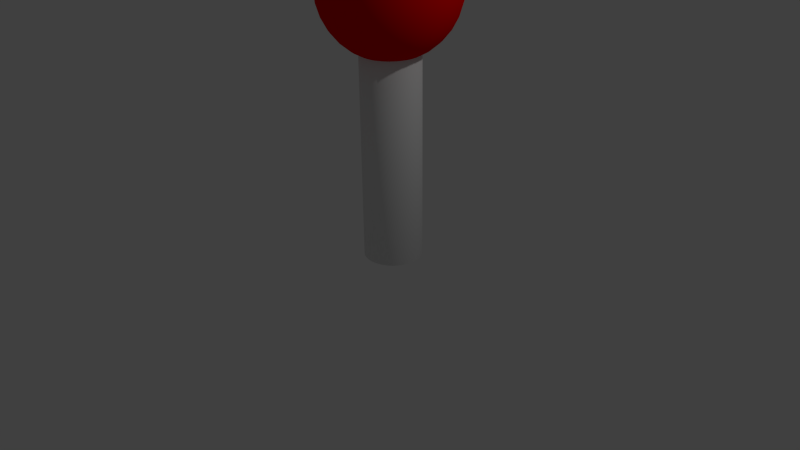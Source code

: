 # Source: JoyStick1.blend  (saved by Blender 2.75.0; exported with 4.5.12 LTS)
import bpy
from mathutils import Matrix  # noqa: F401  (used for matrix-valued properties, if any)

bpy.ops.wm.read_factory_settings(use_empty=True)
scene = bpy.context.scene
scene.name = 'Scene'

# ---- collections
col_collection_1 = bpy.data.collections.new('Collection 1'); scene.collection.children.link(col_collection_1)

# ---- materials (node trees are filled in below, after node groups)
mat_material_002 = bpy.data.materials.new('Material.002')
mat_material_002.alpha_threshold = 0.0
mat_material_002.use_transparent_shadow = False
mat_material_002.roughness = 0.5
mat_material_001 = bpy.data.materials.new('Material.001')
mat_material_001.alpha_threshold = 0.0
mat_material_001.use_transparent_shadow = False
mat_material_001.diffuse_color = (0.8, 0.0, 0.0008071, 1.0)
mat_material_001.roughness = 0.5

# ---- material node trees

# ---- world
world_world = bpy.data.worlds.new('World'); scene.world = world_world
world_world.color = (0.05088, 0.05088, 0.05088)
world_world.use_sun_shadow = False
world_world.sun_shadow_jitter_overblur = 0.0
world_world.cycles.sampling_method = 'MANUAL'
world_world.cycles.sample_map_resolution = 256

# ---- cameras
cam_camera = bpy.data.cameras.new('Camera')
cam_camera.clip_end = 100.0
cam_camera.lens = 35.0
cam_camera.sensor_width = 32.0
cam_camera.sensor_height = 18.0
cam_camera.ortho_scale = 7.314
cam_camera.dof.focus_distance = 0.0
cam_camera.dof.aperture_fstop = 128.0

# ---- lights
light_lamp = bpy.data.lights.new('Lamp', 'POINT')
light_lamp.transmission_factor = 0.0
light_lamp.cutoff_distance = 30.0
light_lamp.energy = 100.0
light_lamp.shadow_buffer_clip_start = 1.001
light_lamp.shadow_soft_size = 0.1
light_lamp.shadow_maximum_resolution = 0.006
light_lamp.use_absolute_resolution = True
light_lamp.cycles.use_multiple_importance_sampling = False

# ---- meshes
me_cylinder = bpy.data.meshes.new('Cylinder')
me_cylinder.from_pydata([(-0.4265, -0.01135, 2.063), (-0.8586, -0.01135, 2.027), (-1.257, -0.01135, 1.97), (-1.606, -0.01135, 1.892), (-1.892, -0.01135, 1.798), (-2.105, -0.01135, 1.69), (-2.236, -0.01135, 1.573), (-2.28, -0.01135, 1.452), (-2.236, -0.01135, 1.331), (-2.105, -0.01135, 1.214), (-1.892, -0.01135, 1.106), (-1.606, -0.01135, 1.012), (-1.257, -0.01135, 0.9344), (-0.8586, -0.01135, 0.8769), (-0.4265, -0.01135, 0.8415), (-0.4179, 0.07631, 2.063), (-0.8416, 0.1606, 2.027), (-1.232, 0.2383, 1.97), (-1.574, 0.3064, 1.892), (-1.855, 0.3623, 1.798), (-2.064, 0.4038, 1.69), (-2.193, 0.4294, 1.573), (-2.236, 0.438, 1.452), (-2.193, 0.4294, 1.331), (-2.064, 0.4038, 1.214), (-1.855, 0.3623, 1.106), (-1.574, 0.3064, 1.012), (-1.232, 0.2383, 0.9344), (-0.8416, 0.1606, 0.8769), (-0.4179, 0.07631, 0.8415), (-0.3923, 0.1606, 2.063), (-0.7915, 0.3259, 2.027), (-1.159, 0.4783, 1.97), (-1.482, 0.6119, 1.892), (-1.746, 0.7215, 1.798), (-1.943, 0.803, 1.69), (-2.064, 0.8531, 1.573), (-2.105, 0.8701, 1.452), (-2.064, 0.8531, 1.331), (-1.943, 0.803, 1.214), (-1.746, 0.7215, 1.106), (-1.482, 0.6119, 1.012), (-1.159, 0.4783, 0.9344), (-0.7915, 0.3259, 0.8769), (-0.3923, 0.1606, 0.8415), (-0.3508, 0.2383, 2.063), (-0.71, 0.4783, 2.027), (-1.041, 0.6996, 1.97), (-1.331, 0.8935, 1.892), (-1.569, 1.053, 1.798), (-1.746, 1.171, 1.69), (-1.855, 1.244, 1.573), (-1.892, 1.268, 1.452), (-1.855, 1.244, 1.331), (-1.746, 1.171, 1.214), (-1.569, 1.053, 1.106), (-1.331, 0.8935, 1.012), (-1.041, 0.6996, 0.9344), (-0.71, 0.4783, 0.8769), (-0.3508, 0.2383, 0.8415), (-0.2949, 0.3064, 2.063), (-0.6004, 0.6119, 2.027), (-0.882, 0.8935, 1.97), (-1.129, 1.14, 1.892), (-1.331, 1.343, 1.798), (-1.482, 1.493, 1.69), (-1.574, 1.586, 1.573), (-1.606, 1.617, 1.452), (-1.574, 1.586, 1.331), (-1.482, 1.493, 1.214), (-1.331, 1.343, 1.106), (-1.129, 1.14, 1.012), (-0.882, 0.8935, 0.9344), (-0.6004, 0.6119, 0.8769), (-0.2949, 0.3064, 0.8415), (-0.2268, 0.3623, 2.063), (-0.4668, 0.7215, 2.027), (-0.6881, 1.053, 1.97), (-0.882, 1.343, 1.892), (-1.041, 1.581, 1.798), (-1.159, 1.758, 1.69), (-1.232, 1.867, 1.573), (-1.257, 1.904, 1.452), (-1.232, 1.867, 1.331), (-1.159, 1.758, 1.214), (-1.041, 1.581, 1.106), (-0.882, 1.343, 1.012), (-0.6881, 1.053, 0.9344), (-0.4668, 0.7215, 0.8769), (-0.2268, 0.3623, 0.8415), (-0.1491, 0.4038, 2.063), (-0.3145, 0.803, 2.027), (-0.4668, 1.171, 1.97), (-0.6004, 1.493, 1.892), (-0.71, 1.758, 1.798), (-0.7915, 1.955, 1.69), (-0.8416, 2.076, 1.573), (-0.8586, 2.117, 1.452), (-0.8416, 2.076, 1.331), (-0.7915, 1.955, 1.214), (-0.71, 1.758, 1.106), (-0.6004, 1.493, 1.012), (-0.4668, 1.171, 0.9344), (-0.3145, 0.803, 0.8769), (-0.1491, 0.4038, 0.8415), (-0.06481, 0.4294, 2.063), (-0.1491, 0.8531, 2.027), (-0.2268, 1.244, 1.97), (-0.2949, 1.586, 1.892), (-0.3508, 1.867, 1.798), (-0.3923, 2.076, 1.69), (-0.4179, 2.204, 1.573), (-0.4265, 2.248, 1.452), (-0.4179, 2.204, 1.331), (-0.3923, 2.076, 1.214), (-0.3508, 1.867, 1.106), (-0.2949, 1.586, 1.012), (-0.2268, 1.244, 0.9344), (-0.1491, 0.8531, 0.8769), (-0.06481, 0.4294, 0.8415), (0.02285, 0.438, 2.063), (0.02285, 0.8701, 2.027), (0.02285, 1.268, 1.97), (0.02285, 1.617, 1.892), (0.02285, 1.904, 1.798), (0.02285, 2.117, 1.69), (0.02285, 2.248, 1.573), (0.02285, 2.292, 1.452), (0.02285, 2.248, 1.331), (0.02285, 2.117, 1.214), (0.02285, 1.904, 1.106), (0.02285, 1.617, 1.012), (0.02285, 1.268, 0.9344), (0.02285, 0.8701, 0.8769), (0.02285, 0.438, 0.8415), (0.1105, 0.4294, 2.063), (0.1948, 0.8531, 2.027), (0.2725, 1.244, 1.97), (0.3406, 1.586, 1.892), (0.3965, 1.867, 1.798), (0.438, 2.076, 1.69), (0.4636, 2.204, 1.573), (0.4722, 2.248, 1.452), (0.4636, 2.204, 1.331), (0.438, 2.076, 1.214), (0.3965, 1.867, 1.106), (0.3406, 1.586, 1.012), (0.2725, 1.244, 0.9344), (0.1948, 0.8531, 0.8769), (0.1105, 0.4294, 0.8415), (0.1948, 0.4038, 2.063), (0.3601, 0.803, 2.027), (0.5125, 1.171, 1.97), (0.6461, 1.493, 1.892), (0.7557, 1.758, 1.798), (0.8372, 1.955, 1.69), (0.8873, 2.076, 1.573), (0.9043, 2.117, 1.452), (0.8873, 2.076, 1.331), (0.8372, 1.955, 1.214), (0.7557, 1.758, 1.106), (0.6461, 1.493, 1.012), (0.5125, 1.171, 0.9344), (0.3601, 0.803, 0.8769), (0.1948, 0.4038, 0.8415), (0.2725, 0.3623, 2.063), (0.5125, 0.7215, 2.027), (0.7338, 1.053, 1.97), (0.9277, 1.343, 1.892), (1.087, 1.581, 1.798), (1.205, 1.758, 1.69), (1.278, 1.867, 1.573), (1.302, 1.904, 1.452), (1.278, 1.867, 1.331), (1.205, 1.758, 1.214), (1.087, 1.581, 1.106), (0.9277, 1.343, 1.012), (0.7338, 1.053, 0.9344), (0.5125, 0.7215, 0.8769), (0.2725, 0.3623, 0.8415), (0.3406, 0.3064, 2.063), (0.6461, 0.6119, 2.027), (0.9277, 0.8935, 1.97), (1.174, 1.14, 1.892), (1.377, 1.343, 1.798), (1.528, 1.493, 1.69), (1.62, 1.586, 1.573), (1.651, 1.617, 1.452), (1.62, 1.586, 1.331), (1.528, 1.493, 1.214), (1.377, 1.343, 1.106), (1.174, 1.14, 1.012), (0.9277, 0.8935, 0.9344), (0.6461, 0.6119, 0.8769), (0.3406, 0.3064, 0.8415), (0.3965, 0.2383, 2.063), (0.7557, 0.4783, 2.027), (1.087, 0.6996, 1.97), (1.377, 0.8935, 1.892), (1.615, 1.053, 1.798), (1.792, 1.171, 1.69), (1.901, 1.244, 1.573), (1.938, 1.268, 1.452), (1.901, 1.244, 1.331), (1.792, 1.171, 1.214), (1.615, 1.053, 1.106), (1.377, 0.8935, 1.012), (1.087, 0.6996, 0.9344), (0.7557, 0.4783, 0.8769), (0.3965, 0.2383, 0.8415), (0.438, 0.1606, 2.063), (0.8372, 0.3259, 2.027), (1.205, 0.4783, 1.97), (1.528, 0.6119, 1.892), (1.792, 0.7215, 1.798), (1.989, 0.803, 1.69), (2.11, 0.8531, 1.573), (2.151, 0.8701, 1.452), (2.11, 0.8531, 1.331), (1.989, 0.803, 1.214), (1.792, 0.7215, 1.106), (1.528, 0.6119, 1.012), (1.205, 0.4783, 0.9344), (0.8372, 0.3259, 0.8769), (0.438, 0.1606, 0.8415), (0.4636, 0.07631, 2.063), (0.8873, 0.1606, 2.027), (1.278, 0.2383, 1.97), (1.62, 0.3064, 1.892), (1.901, 0.3623, 1.798), (2.11, 0.4038, 1.69), (2.238, 0.4294, 1.573), (2.282, 0.438, 1.452), (2.238, 0.4294, 1.331), (2.11, 0.4038, 1.214), (1.901, 0.3623, 1.106), (1.62, 0.3064, 1.012), (1.278, 0.2383, 0.9344), (0.8873, 0.1606, 0.8769), (0.4636, 0.07631, 0.8415), (0.4722, -0.01135, 2.063), (0.9043, -0.01135, 2.027), (1.302, -0.01135, 1.97), (1.651, -0.01135, 1.892), (1.938, -0.01135, 1.798), (2.151, -0.01135, 1.69), (2.282, -0.01135, 1.573), (2.326, -0.01135, 1.452), (2.282, -0.01135, 1.331), (2.151, -0.01135, 1.214), (1.938, -0.01135, 1.106), (1.651, -0.01135, 1.012), (1.302, -0.01135, 0.9344), (0.9043, -0.01135, 0.8769), (0.4722, -0.01135, 0.8415), (0.4636, -0.09901, 2.063), (0.8873, -0.1833, 2.027), (1.278, -0.261, 1.97), (1.62, -0.3291, 1.892), (1.901, -0.385, 1.798), (2.11, -0.4265, 1.69), (2.238, -0.4521, 1.573), (2.282, -0.4607, 1.452), (2.238, -0.4521, 1.331), (2.11, -0.4265, 1.214), (1.901, -0.385, 1.106), (1.62, -0.3291, 1.012), (1.278, -0.261, 0.9344), (0.8873, -0.1833, 0.8769), (0.4636, -0.09901, 0.8415), (0.438, -0.1833, 2.063), (0.8372, -0.3486, 2.027), (1.205, -0.501, 1.97), (1.528, -0.6346, 1.892), (1.792, -0.7442, 1.798), (1.989, -0.8257, 1.69), (2.11, -0.8758, 1.573), (2.151, -0.8928, 1.452), (2.11, -0.8758, 1.331), (1.989, -0.8257, 1.214), (1.792, -0.7442, 1.106), (1.528, -0.6346, 1.012), (1.205, -0.501, 0.9344), (0.8372, -0.3486, 0.8769), (0.438, -0.1833, 0.8415), (0.3965, -0.261, 2.063), (0.7557, -0.501, 2.027), (1.087, -0.7223, 1.97), (1.377, -0.9162, 1.892), (1.615, -1.075, 1.798), (1.792, -1.194, 1.69), (1.901, -1.266, 1.573), (1.938, -1.291, 1.452), (1.901, -1.266, 1.331), (1.792, -1.194, 1.214), (1.615, -1.075, 1.106), (1.377, -0.9162, 1.012), (1.087, -0.7223, 0.9344), (0.7557, -0.501, 0.8769), (0.3965, -0.261, 0.8415), (0.3406, -0.3291, 2.063), (0.6461, -0.6346, 2.027), (0.9277, -0.9162, 1.97), (1.174, -1.163, 1.892), (1.377, -1.366, 1.798), (1.528, -1.516, 1.69), (1.62, -1.609, 1.573), (1.651, -1.64, 1.452), (1.62, -1.609, 1.331), (1.528, -1.516, 1.214), (1.377, -1.366, 1.106), (1.174, -1.163, 1.012), (0.9277, -0.9162, 0.9344), (0.6461, -0.6346, 0.8769), (0.3406, -0.3291, 0.8415), (0.2725, -0.385, 2.063), (0.5125, -0.7442, 2.027), (0.7338, -1.075, 1.97), (0.9277, -1.366, 1.892), (1.087, -1.604, 1.798), (1.205, -1.781, 1.69), (1.278, -1.89, 1.573), (1.302, -1.926, 1.452), (1.278, -1.89, 1.331), (1.205, -1.781, 1.214), (1.087, -1.604, 1.106), (0.9277, -1.366, 1.012), (0.7338, -1.075, 0.9344), (0.5125, -0.7442, 0.8769), (0.2725, -0.385, 0.8415), (0.02285, -0.01135, 0.8295), (0.1948, -0.4265, 2.063), (0.3601, -0.8257, 2.027), (0.5125, -1.194, 1.97), (0.6461, -1.516, 1.892), (0.7557, -1.781, 1.798), (0.8372, -1.977, 1.69), (0.8873, -2.098, 1.573), (0.9043, -2.139, 1.452), (0.8873, -2.098, 1.331), (0.8372, -1.977, 1.214), (0.7557, -1.781, 1.106), (0.6461, -1.516, 1.012), (0.5125, -1.194, 0.9344), (0.3601, -0.8257, 0.8769), (0.1948, -0.4265, 0.8415), (0.1105, -0.4521, 2.063), (0.1948, -0.8758, 2.027), (0.2725, -1.266, 1.97), (0.3406, -1.609, 1.892), (0.3965, -1.89, 1.798), (0.438, -2.098, 1.69), (0.4636, -2.227, 1.573), (0.4722, -2.27, 1.452), (0.4636, -2.227, 1.331), (0.438, -2.098, 1.214), (0.3965, -1.89, 1.106), (0.3406, -1.609, 1.012), (0.2725, -1.266, 0.9344), (0.1948, -0.8758, 0.8769), (0.1105, -0.4521, 0.8415), (0.02285, -0.4607, 2.063), (0.02285, -0.8928, 2.027), (0.02285, -1.291, 1.97), (0.02285, -1.64, 1.892), (0.02285, -1.926, 1.798), (0.02285, -2.139, 1.69), (0.02285, -2.27, 1.573), (0.02285, -2.315, 1.452), (0.02285, -2.27, 1.331), (0.02285, -2.139, 1.214), (0.02285, -1.926, 1.106), (0.02285, -1.64, 1.012), (0.02285, -1.291, 0.9344), (0.02285, -0.8928, 0.8769), (0.02285, -0.4607, 0.8415), (-0.06481, -0.4521, 2.063), (-0.1491, -0.8758, 2.027), (-0.2268, -1.266, 1.97), (-0.2949, -1.609, 1.892), (-0.3508, -1.89, 1.798), (-0.3923, -2.098, 1.69), (-0.4179, -2.227, 1.573), (-0.4265, -2.27, 1.452), (-0.4179, -2.227, 1.331), (-0.3923, -2.098, 1.214), (-0.3508, -1.89, 1.106), (-0.2949, -1.609, 1.012), (-0.2268, -1.266, 0.9344), (-0.1491, -0.8758, 0.8769), (-0.06481, -0.4521, 0.8415), (-0.1491, -0.4265, 2.063), (-0.3145, -0.8257, 2.027), (-0.4668, -1.194, 1.97), (-0.6004, -1.516, 1.892), (-0.71, -1.781, 1.798), (-0.7915, -1.977, 1.69), (-0.8416, -2.098, 1.573), (-0.8586, -2.139, 1.452), (-0.8416, -2.098, 1.331), (-0.7915, -1.977, 1.214), (-0.71, -1.781, 1.106), (-0.6004, -1.516, 1.012), (-0.4668, -1.194, 0.9344), (-0.3145, -0.8257, 0.8769), (-0.1491, -0.4265, 0.8415), (-0.2268, -0.385, 2.063), (-0.4668, -0.7442, 2.027), (-0.6881, -1.075, 1.97), (-0.882, -1.366, 1.892), (-1.041, -1.604, 1.798), (-1.159, -1.781, 1.69), (-1.232, -1.89, 1.573), (-1.257, -1.926, 1.452), (-1.232, -1.89, 1.331), (-1.159, -1.781, 1.214), (-1.041, -1.604, 1.106), (-0.882, -1.366, 1.012), (-0.6881, -1.075, 0.9344), (-0.4668, -0.7442, 0.8769), (-0.2268, -0.385, 0.8415), (-0.2949, -0.3291, 2.063), (-0.6004, -0.6346, 2.027), (-0.882, -0.9162, 1.97), (-1.129, -1.163, 1.892), (-1.331, -1.365, 1.798), (-1.482, -1.516, 1.69), (-1.574, -1.609, 1.573), (-1.606, -1.64, 1.452), (-1.574, -1.609, 1.331), (-1.482, -1.516, 1.214), (-1.331, -1.365, 1.106), (-1.129, -1.163, 1.012), (-0.882, -0.9162, 0.9344), (-0.6004, -0.6346, 0.8769), (-0.2949, -0.3291, 0.8415), (-0.3508, -0.261, 2.063), (-0.71, -0.501, 2.027), (-1.041, -0.7223, 1.97), (-1.331, -0.9162, 1.892), (-1.569, -1.075, 1.798), (-1.746, -1.194, 1.69), (-1.855, -1.266, 1.573), (-1.892, -1.291, 1.452), (-1.855, -1.266, 1.331), (-1.746, -1.194, 1.214), (-1.569, -1.075, 1.106), (-1.331, -0.9162, 1.012), (-1.041, -0.7223, 0.9344), (-0.71, -0.501, 0.8769), (-0.3508, -0.261, 0.8415), (0.02285, -0.01135, 2.075), (-0.3923, -0.1833, 2.063), (-0.7915, -0.3486, 2.027), (-1.159, -0.501, 1.97), (-1.482, -0.6346, 1.892), (-1.746, -0.7442, 1.798), (-1.943, -0.8257, 1.69), (-2.064, -0.8758, 1.573), (-2.105, -0.8928, 1.452), (-2.064, -0.8758, 1.331), (-1.943, -0.8257, 1.214), (-1.746, -0.7442, 1.106), (-1.482, -0.6346, 1.012), (-1.159, -0.501, 0.9344), (-0.7915, -0.3486, 0.8769), (-0.3923, -0.1833, 0.8415), (-0.4179, -0.09901, 2.063), (-0.8416, -0.1833, 2.027), (-1.232, -0.261, 1.97), (-1.574, -0.3291, 1.892), (-1.855, -0.385, 1.798), (-2.064, -0.4265, 1.69), (-2.193, -0.4521, 1.573), (-2.236, -0.4607, 1.452), (-2.193, -0.4521, 1.331), (-2.064, -0.4265, 1.214), (-1.855, -0.385, 1.106), (-1.574, -0.3291, 1.012), (-1.232, -0.261, 0.9344), (-0.8416, -0.1833, 0.8769), (-0.4179, -0.09901, 0.8415), (0.0, 1.0, -1.0), (0.0, 1.0, 1.0), (0.1951, 0.9808, -1.0), (0.1951, 0.9808, 1.0), (0.3827, 0.9239, -1.0), (0.3827, 0.9239, 1.0), (0.5556, 0.8315, -1.0), (0.5556, 0.8315, 1.0), (0.7071, 0.7071, -1.0), (0.7071, 0.7071, 1.0), (0.8315, 0.5556, -1.0), (0.8315, 0.5556, 1.0), (0.9239, 0.3827, -1.0), (0.9239, 0.3827, 1.0), (0.9808, 0.1951, -1.0), (0.9808, 0.1951, 1.0), (1.0, 7.55e-08, -1.0), (1.0, 7.55e-08, 1.0), (0.9808, -0.1951, -1.0), (0.9808, -0.1951, 1.0), (0.9239, -0.3827, -1.0), (0.9239, -0.3827, 1.0), (0.8315, -0.5556, -1.0), (0.8315, -0.5556, 1.0), (0.7071, -0.7071, -1.0), (0.7071, -0.7071, 1.0), (0.5556, -0.8315, -1.0), (0.5556, -0.8315, 1.0), (0.3827, -0.9239, -1.0), (0.3827, -0.9239, 1.0), (0.1951, -0.9808, -1.0), (0.1951, -0.9808, 1.0), (-3.258e-07, -1.0, -1.0), (-3.258e-07, -1.0, 1.0), (-0.1951, -0.9808, -1.0), (-0.1951, -0.9808, 1.0), (-0.3827, -0.9239, -1.0), (-0.3827, -0.9239, 1.0), (-0.5556, -0.8315, -1.0), (-0.5556, -0.8315, 1.0), (-0.7071, -0.7071, -1.0), (-0.7071, -0.7071, 1.0), (-0.8315, -0.5556, -1.0), (-0.8315, -0.5556, 1.0), (-0.9239, -0.3827, -1.0), (-0.9239, -0.3827, 1.0), (-0.9808, -0.1951, -1.0), (-0.9808, -0.1951, 1.0), (-1.0, 9.656e-07, -1.0), (-1.0, 9.656e-07, 1.0), (-0.9808, 0.1951, -1.0), (-0.9808, 0.1951, 1.0), (-0.9239, 0.3827, -1.0), (-0.9239, 0.3827, 1.0), (-0.8315, 0.5556, -1.0), (-0.8315, 0.5556, 1.0), (-0.7071, 0.7071, -1.0), (-0.7071, 0.7071, 1.0), (-0.5556, 0.8315, -1.0), (-0.5556, 0.8315, 1.0), (-0.3827, 0.9239, -1.0), (-0.3827, 0.9239, 1.0), (-0.1951, 0.9808, -1.0), (-0.1951, 0.9808, 1.0)], [], [(3, 2, 17, 18), (11, 10, 25, 26), (4, 3, 18, 19), (12, 11, 26, 27), (5, 4, 19, 20), (13, 12, 27, 28), (6, 5, 20, 21), (14, 13, 28, 29), (7, 6, 21, 22), (8, 7, 22, 23), (1, 0, 15, 16), (9, 8, 23, 24), (2, 1, 16, 17), (10, 9, 24, 25), (17, 16, 31, 32), (25, 24, 39, 40), (18, 17, 32, 33), (26, 25, 40, 41), (19, 18, 33, 34), (27, 26, 41, 42), (20, 19, 34, 35), (28, 27, 42, 43), (21, 20, 35, 36), (29, 28, 43, 44), (22, 21, 36, 37), (23, 22, 37, 38), (16, 15, 30, 31), (24, 23, 38, 39), (36, 35, 50, 51), (44, 43, 58, 59), (37, 36, 51, 52), (38, 37, 52, 53), (31, 30, 45, 46), (39, 38, 53, 54), (32, 31, 46, 47), (40, 39, 54, 55), (33, 32, 47, 48), (41, 40, 55, 56), (34, 33, 48, 49), (42, 41, 56, 57), (35, 34, 49, 50), (43, 42, 57, 58), (55, 54, 69, 70), (48, 47, 62, 63), (56, 55, 70, 71), (49, 48, 63, 64), (57, 56, 71, 72), (50, 49, 64, 65), (58, 57, 72, 73), (51, 50, 65, 66), (59, 58, 73, 74), (52, 51, 66, 67), (53, 52, 67, 68), (46, 45, 60, 61), (54, 53, 68, 69), (47, 46, 61, 62), (74, 73, 88, 89), (67, 66, 81, 82), (68, 67, 82, 83), (61, 60, 75, 76), (69, 68, 83, 84), (62, 61, 76, 77), (70, 69, 84, 85), (63, 62, 77, 78), (71, 70, 85, 86), (64, 63, 78, 79), (72, 71, 86, 87), (65, 64, 79, 80), (73, 72, 87, 88), (66, 65, 80, 81), (78, 77, 92, 93), (86, 85, 100, 101), (79, 78, 93, 94), (87, 86, 101, 102), (80, 79, 94, 95), (88, 87, 102, 103), (81, 80, 95, 96), (89, 88, 103, 104), (82, 81, 96, 97), (83, 82, 97, 98), (76, 75, 90, 91), (84, 83, 98, 99), (77, 76, 91, 92), (85, 84, 99, 100), (97, 96, 111, 112), (98, 97, 112, 113), (91, 90, 105, 106), (99, 98, 113, 114), (92, 91, 106, 107), (100, 99, 114, 115), (93, 92, 107, 108), (101, 100, 115, 116), (94, 93, 108, 109), (102, 101, 116, 117), (95, 94, 109, 110), (103, 102, 117, 118), (96, 95, 110, 111), (104, 103, 118, 119), (116, 115, 130, 131), (109, 108, 123, 124), (117, 116, 131, 132), (110, 109, 124, 125), (118, 117, 132, 133), (111, 110, 125, 126), (119, 118, 133, 134), (112, 111, 126, 127), (113, 112, 127, 128), (106, 105, 120, 121), (114, 113, 128, 129), (107, 106, 121, 122), (115, 114, 129, 130), (108, 107, 122, 123), (128, 127, 142, 143), (121, 120, 135, 136), (129, 128, 143, 144), (122, 121, 136, 137), (130, 129, 144, 145), (123, 122, 137, 138), (131, 130, 145, 146), (124, 123, 138, 139), (132, 131, 146, 147), (125, 124, 139, 140), (133, 132, 147, 148), (126, 125, 140, 141), (134, 133, 148, 149), (127, 126, 141, 142), (147, 146, 161, 162), (140, 139, 154, 155), (148, 147, 162, 163), (141, 140, 155, 156), (149, 148, 163, 164), (142, 141, 156, 157), (143, 142, 157, 158), (136, 135, 150, 151), (144, 143, 158, 159), (137, 136, 151, 152), (145, 144, 159, 160), (138, 137, 152, 153), (146, 145, 160, 161), (139, 138, 153, 154), (151, 150, 165, 166), (159, 158, 173, 174), (152, 151, 166, 167), (160, 159, 174, 175), (153, 152, 167, 168), (161, 160, 175, 176), (154, 153, 168, 169), (162, 161, 176, 177), (155, 154, 169, 170), (163, 162, 177, 178), (156, 155, 170, 171), (164, 163, 178, 179), (157, 156, 171, 172), (158, 157, 172, 173), (170, 169, 184, 185), (178, 177, 192, 193), (171, 170, 185, 186), (179, 178, 193, 194), (172, 171, 186, 187), (173, 172, 187, 188), (166, 165, 180, 181), (174, 173, 188, 189), (167, 166, 181, 182), (175, 174, 189, 190), (168, 167, 182, 183), (176, 175, 190, 191), (169, 168, 183, 184), (177, 176, 191, 192), (189, 188, 203, 204), (182, 181, 196, 197), (190, 189, 204, 205), (183, 182, 197, 198), (191, 190, 205, 206), (184, 183, 198, 199), (192, 191, 206, 207), (185, 184, 199, 200), (193, 192, 207, 208), (186, 185, 200, 201), (194, 193, 208, 209), (187, 186, 201, 202), (188, 187, 202, 203), (181, 180, 195, 196), (208, 207, 222, 223), (201, 200, 215, 216), (209, 208, 223, 224), (202, 201, 216, 217), (203, 202, 217, 218), (196, 195, 210, 211), (204, 203, 218, 219), (197, 196, 211, 212), (205, 204, 219, 220), (198, 197, 212, 213), (206, 205, 220, 221), (199, 198, 213, 214), (207, 206, 221, 222), (200, 199, 214, 215), (212, 211, 226, 227), (220, 219, 234, 235), (213, 212, 227, 228), (221, 220, 235, 236), (214, 213, 228, 229), (222, 221, 236, 237), (215, 214, 229, 230), (223, 222, 237, 238), (216, 215, 230, 231), (224, 223, 238, 239), (217, 216, 231, 232), (218, 217, 232, 233), (211, 210, 225, 226), (219, 218, 233, 234), (231, 230, 245, 246), (239, 238, 253, 254), (232, 231, 246, 247), (233, 232, 247, 248), (226, 225, 240, 241), (234, 233, 248, 249), (227, 226, 241, 242), (235, 234, 249, 250), (228, 227, 242, 243), (236, 235, 250, 251), (229, 228, 243, 244), (237, 236, 251, 252), (230, 229, 244, 245), (238, 237, 252, 253), (250, 249, 264, 265), (243, 242, 257, 258), (251, 250, 265, 266), (244, 243, 258, 259), (252, 251, 266, 267), (245, 244, 259, 260), (253, 252, 267, 268), (246, 245, 260, 261), (254, 253, 268, 269), (247, 246, 261, 262), (248, 247, 262, 263), (241, 240, 255, 256), (249, 248, 263, 264), (242, 241, 256, 257), (269, 268, 283, 284), (262, 261, 276, 277), (263, 262, 277, 278), (256, 255, 270, 271), (264, 263, 278, 279), (257, 256, 271, 272), (265, 264, 279, 280), (258, 257, 272, 273), (266, 265, 280, 281), (259, 258, 273, 274), (267, 266, 281, 282), (260, 259, 274, 275), (268, 267, 282, 283), (261, 260, 275, 276), (281, 280, 295, 296), (274, 273, 288, 289), (282, 281, 296, 297), (275, 274, 289, 290), (283, 282, 297, 298), (276, 275, 290, 291), (284, 283, 298, 299), (277, 276, 291, 292), (278, 277, 292, 293), (271, 270, 285, 286), (279, 278, 293, 294), (272, 271, 286, 287), (280, 279, 294, 295), (273, 272, 287, 288), (293, 292, 307, 308), (286, 285, 300, 301), (294, 293, 308, 309), (287, 286, 301, 302), (295, 294, 309, 310), (288, 287, 302, 303), (296, 295, 310, 311), (289, 288, 303, 304), (297, 296, 311, 312), (290, 289, 304, 305), (298, 297, 312, 313), (291, 290, 305, 306), (299, 298, 313, 314), (292, 291, 306, 307), (304, 303, 318, 319), (312, 311, 326, 327), (305, 304, 319, 320), (313, 312, 327, 328), (306, 305, 320, 321), (314, 313, 328, 329), (307, 306, 321, 322), (308, 307, 322, 323), (301, 300, 315, 316), (309, 308, 323, 324), (302, 301, 316, 317), (310, 309, 324, 325), (303, 302, 317, 318), (311, 310, 325, 326), (323, 322, 338, 339), (316, 315, 331, 332), (324, 323, 339, 340), (317, 316, 332, 333), (325, 324, 340, 341), (318, 317, 333, 334), (326, 325, 341, 342), (319, 318, 334, 335), (327, 326, 342, 343), (320, 319, 335, 336), (328, 327, 343, 344), (321, 320, 336, 337), (329, 328, 344, 345), (322, 321, 337, 338), (343, 342, 357, 358), (336, 335, 350, 351), (344, 343, 358, 359), (337, 336, 351, 352), (345, 344, 359, 360), (338, 337, 352, 353), (339, 338, 353, 354), (332, 331, 346, 347), (340, 339, 354, 355), (333, 332, 347, 348), (341, 340, 355, 356), (334, 333, 348, 349), (342, 341, 356, 357), (335, 334, 349, 350), (347, 346, 361, 362), (355, 354, 369, 370), (348, 347, 362, 363), (356, 355, 370, 371), (349, 348, 363, 364), (357, 356, 371, 372), (350, 349, 364, 365), (358, 357, 372, 373), (351, 350, 365, 366), (359, 358, 373, 374), (352, 351, 366, 367), (360, 359, 374, 375), (353, 352, 367, 368), (354, 353, 368, 369), (366, 365, 380, 381), (374, 373, 388, 389), (367, 366, 381, 382), (375, 374, 389, 390), (368, 367, 382, 383), (369, 368, 383, 384), (362, 361, 376, 377), (370, 369, 384, 385), (363, 362, 377, 378), (371, 370, 385, 386), (364, 363, 378, 379), (372, 371, 386, 387), (365, 364, 379, 380), (373, 372, 387, 388), (385, 384, 399, 400), (378, 377, 392, 393), (386, 385, 400, 401), (379, 378, 393, 394), (387, 386, 401, 402), (380, 379, 394, 395), (388, 387, 402, 403), (381, 380, 395, 396), (389, 388, 403, 404), (382, 381, 396, 397), (390, 389, 404, 405), (383, 382, 397, 398), (384, 383, 398, 399), (377, 376, 391, 392), (404, 403, 418, 419), (397, 396, 411, 412), (405, 404, 419, 420), (398, 397, 412, 413), (399, 398, 413, 414), (392, 391, 406, 407), (400, 399, 414, 415), (393, 392, 407, 408), (401, 400, 415, 416), (394, 393, 408, 409), (402, 401, 416, 417), (395, 394, 409, 410), (403, 402, 417, 418), (396, 395, 410, 411), (416, 415, 430, 431), (409, 408, 423, 424), (417, 416, 431, 432), (410, 409, 424, 425), (418, 417, 432, 433), (411, 410, 425, 426), (419, 418, 433, 434), (412, 411, 426, 427), (420, 419, 434, 435), (413, 412, 427, 428), (414, 413, 428, 429), (407, 406, 421, 422), (415, 414, 429, 430), (408, 407, 422, 423), (435, 434, 449, 450), (428, 427, 442, 443), (429, 428, 443, 444), (422, 421, 436, 437), (430, 429, 444, 445), (423, 422, 437, 438), (431, 430, 445, 446), (424, 423, 438, 439), (432, 431, 446, 447), (425, 424, 439, 440), (433, 432, 447, 448), (426, 425, 440, 441), (434, 433, 448, 449), (427, 426, 441, 442), (439, 438, 454, 455), (447, 446, 462, 463), (440, 439, 455, 456), (448, 447, 463, 464), (441, 440, 456, 457), (449, 448, 464, 465), (442, 441, 457, 458), (450, 449, 465, 466), (443, 442, 458, 459), (444, 443, 459, 460), (437, 436, 452, 453), (445, 444, 460, 461), (438, 437, 453, 454), (446, 445, 461, 462), (459, 458, 473, 474), (460, 459, 474, 475), (453, 452, 467, 468), (461, 460, 475, 476), (454, 453, 468, 469), (462, 461, 476, 477), (455, 454, 469, 470), (463, 462, 477, 478), (456, 455, 470, 471), (464, 463, 478, 479), (457, 456, 471, 472), (465, 464, 479, 480), (458, 457, 472, 473), (466, 465, 480, 481), (0, 451, 15), (330, 14, 29), (15, 451, 30), (330, 29, 44), (30, 451, 45), (330, 44, 59), (45, 451, 60), (330, 59, 74), (60, 451, 75), (330, 74, 89), (75, 451, 90), (330, 89, 104), (90, 451, 105), (330, 104, 119), (105, 451, 120), (330, 119, 134), (330, 134, 149), (120, 451, 135), (135, 451, 150), (330, 149, 164), (150, 451, 165), (330, 164, 179), (165, 451, 180), (330, 179, 194), (180, 451, 195), (330, 194, 209), (195, 451, 210), (330, 209, 224), (210, 451, 225), (330, 224, 239), (225, 451, 240), (330, 239, 254), (240, 451, 255), (330, 254, 269), (255, 451, 270), (330, 269, 284), (270, 451, 285), (330, 284, 299), (285, 451, 300), (330, 299, 314), (300, 451, 315), (330, 314, 329), (315, 451, 331), (330, 329, 345), (331, 451, 346), (330, 345, 360), (346, 451, 361), (330, 360, 375), (361, 451, 376), (330, 375, 390), (376, 451, 391), (330, 390, 405), (391, 451, 406), (330, 405, 420), (406, 451, 421), (330, 420, 435), (421, 451, 436), (330, 435, 450), (436, 451, 452), (330, 450, 466), (452, 451, 467), (330, 466, 481), (478, 477, 10, 11), (471, 470, 3, 4), (479, 478, 11, 12), (472, 471, 4, 5), (480, 479, 12, 13), (473, 472, 5, 6), (481, 480, 13, 14), (474, 473, 6, 7), (467, 451, 0), (330, 481, 14), (475, 474, 7, 8), (468, 467, 0, 1), (476, 475, 8, 9), (469, 468, 1, 2), (477, 476, 9, 10), (470, 469, 2, 3), (482, 483, 485, 484), (484, 485, 487, 486), (486, 487, 489, 488), (488, 489, 491, 490), (490, 491, 493, 492), (492, 493, 495, 494), (494, 495, 497, 496), (496, 497, 499, 498), (498, 499, 501, 500), (500, 501, 503, 502), (502, 503, 505, 504), (504, 505, 507, 506), (506, 507, 509, 508), (508, 509, 511, 510), (510, 511, 513, 512), (512, 513, 515, 514), (514, 515, 517, 516), (516, 517, 519, 518), (518, 519, 521, 520), (520, 521, 523, 522), (522, 523, 525, 524), (524, 525, 527, 526), (526, 527, 529, 528), (528, 529, 531, 530), (530, 531, 533, 532), (532, 533, 535, 534), (534, 535, 537, 536), (536, 537, 539, 538), (538, 539, 541, 540), (540, 541, 543, 542), (485, 483, 545, 543, 541, 539, 537, 535, 533, 531, 529, 527, 525, 523, 521, 519, 517, 515, 513, 511, 509, 507, 505, 503, 501, 499, 497, 495, 493, 491, 489, 487), (544, 545, 483, 482), (542, 543, 545, 544), (482, 484, 486, 488, 490, 492, 494, 496, 498, 500, 502, 504, 506, 508, 510, 512, 514, 516, 518, 520, 522, 524, 526, 528, 530, 532, 534, 536, 538, 540, 542, 544)])
me_cylinder.polygons.foreach_set('use_smooth', [True] * 546)
me_cylinder.polygons.foreach_set('material_index', [1, 1, 1, 1, 1, 1, 1, 1, 1, 1, 1, 1, 1, 1, 1, 1, 1, 1, 1, 1, 1, 1, 1, 1, 1, 1, 1, 1, 1, 1, 1, 1, 1, 1, 1, 1, 1, 1, 1, 1, 1, 1, 1, 1, 1, 1, 1, 1, 1, 1, 1, 1, 1, 1, 1, 1, 1, 1, 1, 1, 1, 1, 1, 1, 1, 1, 1, 1, 1, 1, 1, 1, 1, 1, 1, 1, 1, 1, 1, 1, 1, 1, 1, 1, 1, 1, 1, 1, 1, 1, 1, 1, 1, 1, 1, 1, 1, 1, 1, 1, 1, 1, 1, 1, 1, 1, 1, 1, 1, 1, 1, 1, 1, 1, 1, 1, 1, 1, 1, 1, 1, 1, 1, 1, 1, 1, 1, 1, 1, 1, 1, 1, 1, 1, 1, 1, 1, 1, 1, 1, 1, 1, 1, 1, 1, 1, 1, 1, 1, 1, 1, 1, 1, 1, 1, 1, 1, 1, 1, 1, 1, 1, 1, 1, 1, 1, 1, 1, 1, 1, 1, 1, 1, 1, 1, 1, 1, 1, 1, 1, 1, 1, 1, 1, 1, 1, 1, 1, 1, 1, 1, 1, 1, 1, 1, 1, 1, 1, 1, 1, 1, 1, 1, 1, 1, 1, 1, 1, 1, 1, 1, 1, 1, 1, 1, 1, 1, 1, 1, 1, 1, 1, 1, 1, 1, 1, 1, 1, 1, 1, 1, 1, 1, 1, 1, 1, 1, 1, 1, 1, 1, 1, 1, 1, 1, 1, 1, 1, 1, 1, 1, 1, 1, 1, 1, 1, 1, 1, 1, 1, 1, 1, 1, 1, 1, 1, 1, 1, 1, 1, 1, 1, 1, 1, 1, 1, 1, 1, 1, 1, 1, 1, 1, 1, 1, 1, 1, 1, 1, 1, 1, 1, 1, 1, 1, 1, 1, 1, 1, 1, 1, 1, 1, 1, 1, 1, 1, 1, 1, 1, 1, 1, 1, 1, 1, 1, 1, 1, 1, 1, 1, 1, 1, 1, 1, 1, 1, 1, 1, 1, 1, 1, 1, 1, 1, 1, 1, 1, 1, 1, 1, 1, 1, 1, 1, 1, 1, 1, 1, 1, 1, 1, 1, 1, 1, 1, 1, 1, 1, 1, 1, 1, 1, 1, 1, 1, 1, 1, 1, 1, 1, 1, 1, 1, 1, 1, 1, 1, 1, 1, 1, 1, 1, 1, 1, 1, 1, 1, 1, 1, 1, 1, 1, 1, 1, 1, 1, 1, 1, 1, 1, 1, 1, 1, 1, 1, 1, 1, 1, 1, 1, 1, 1, 1, 1, 1, 1, 1, 1, 1, 1, 1, 1, 1, 1, 1, 1, 1, 1, 1, 1, 1, 1, 1, 1, 1, 1, 1, 1, 1, 1, 1, 1, 1, 1, 1, 1, 1, 1, 1, 1, 1, 1, 1, 1, 1, 1, 1, 1, 1, 1, 1, 1, 1, 1, 1, 1, 1, 1, 1, 1, 1, 1, 1, 1, 1, 1, 1, 1, 1, 1, 1, 1, 1, 1, 1, 1, 1, 1, 1, 1, 1, 1, 1, 1, 1, 1, 1, 1, 1, 1, 1, 1, 1, 1, 1, 1, 1, 1, 1, 1, 1, 0, 0, 0, 0, 0, 0, 0, 0, 0, 0, 0, 0, 0, 0, 0, 0, 0, 0, 0, 0, 0, 0, 0, 0, 0, 0, 0, 0, 0, 0, 0, 0, 0, 0])
me_cylinder.materials.append(mat_material_002)
me_cylinder.materials.append(mat_material_001)
me_cylinder.use_remesh_preserve_volume = False
me_cylinder.use_remesh_preserve_attributes = False
me_cylinder.use_mirror_vertex_groups = False
me_cylinder.update()

# ---- objects
ob_cylinder = bpy.data.objects.new('Cylinder', me_cylinder)
ob_lamp = bpy.data.objects.new('Lamp', light_lamp)
ob_camera = bpy.data.objects.new('Camera', cam_camera)

# ---- transforms, parenting, visibility, modifiers, constraints
ob_cylinder.location = (0.3673, 0.009379, 1.511)
ob_cylinder.scale = (0.3618, 0.3618, 1.339)
ob_cylinder.lineart.crease_threshold = 0.0
ob_lamp.location = (4.076, 1.005, 5.904)
ob_lamp.rotation_euler = (0.6503, 0.05522, 1.866)
ob_lamp.lock_rotations_4d = False
ob_lamp.empty_display_type = 'ARROWS'
ob_lamp.color = (0.0, 0.0, 0.0, 0.0)
ob_lamp.lineart.crease_threshold = 0.0
ob_camera.location = (7.481, -6.508, 5.344)
ob_camera.rotation_euler = (1.109, 0.01082, 0.8149)
ob_camera.lock_rotations_4d = False
ob_camera.empty_display_type = 'ARROWS'
ob_camera.color = (0.0, 0.0, 0.0, 0.0)
ob_camera.display_type = 'WIRE'
ob_camera.lineart.crease_threshold = 0.0

# ---- collection membership
col_collection_1.objects.link(ob_cylinder)
col_collection_1.objects.link(ob_lamp)
col_collection_1.objects.link(ob_camera)

# ---- scene / render settings (as saved in the file)
scene.camera = ob_camera
scene.frame_start = 1; scene.frame_end = 250; scene.frame_set(1)
scene.render.engine = 'BLENDER_EEVEE_NEXT'
scene.render.resolution_percentage = 50
scene.render.dither_intensity = 0.0
scene.cycles.use_denoising = False
scene.cycles.samples = 10
scene.cycles.sampling_pattern = 'TABULATED_SOBOL'
scene.cycles.light_sampling_threshold = 0.0
scene.cycles.use_adaptive_sampling = False
scene.cycles.use_light_tree = False
scene.cycles.blur_glossy = 0.0
scene.cycles.pixel_filter_type = 'GAUSSIAN'
scene.cycles.sample_clamp_indirect = 0.0
scene.view_settings.view_transform = 'Standard'
bpy.context.view_layer.update()
